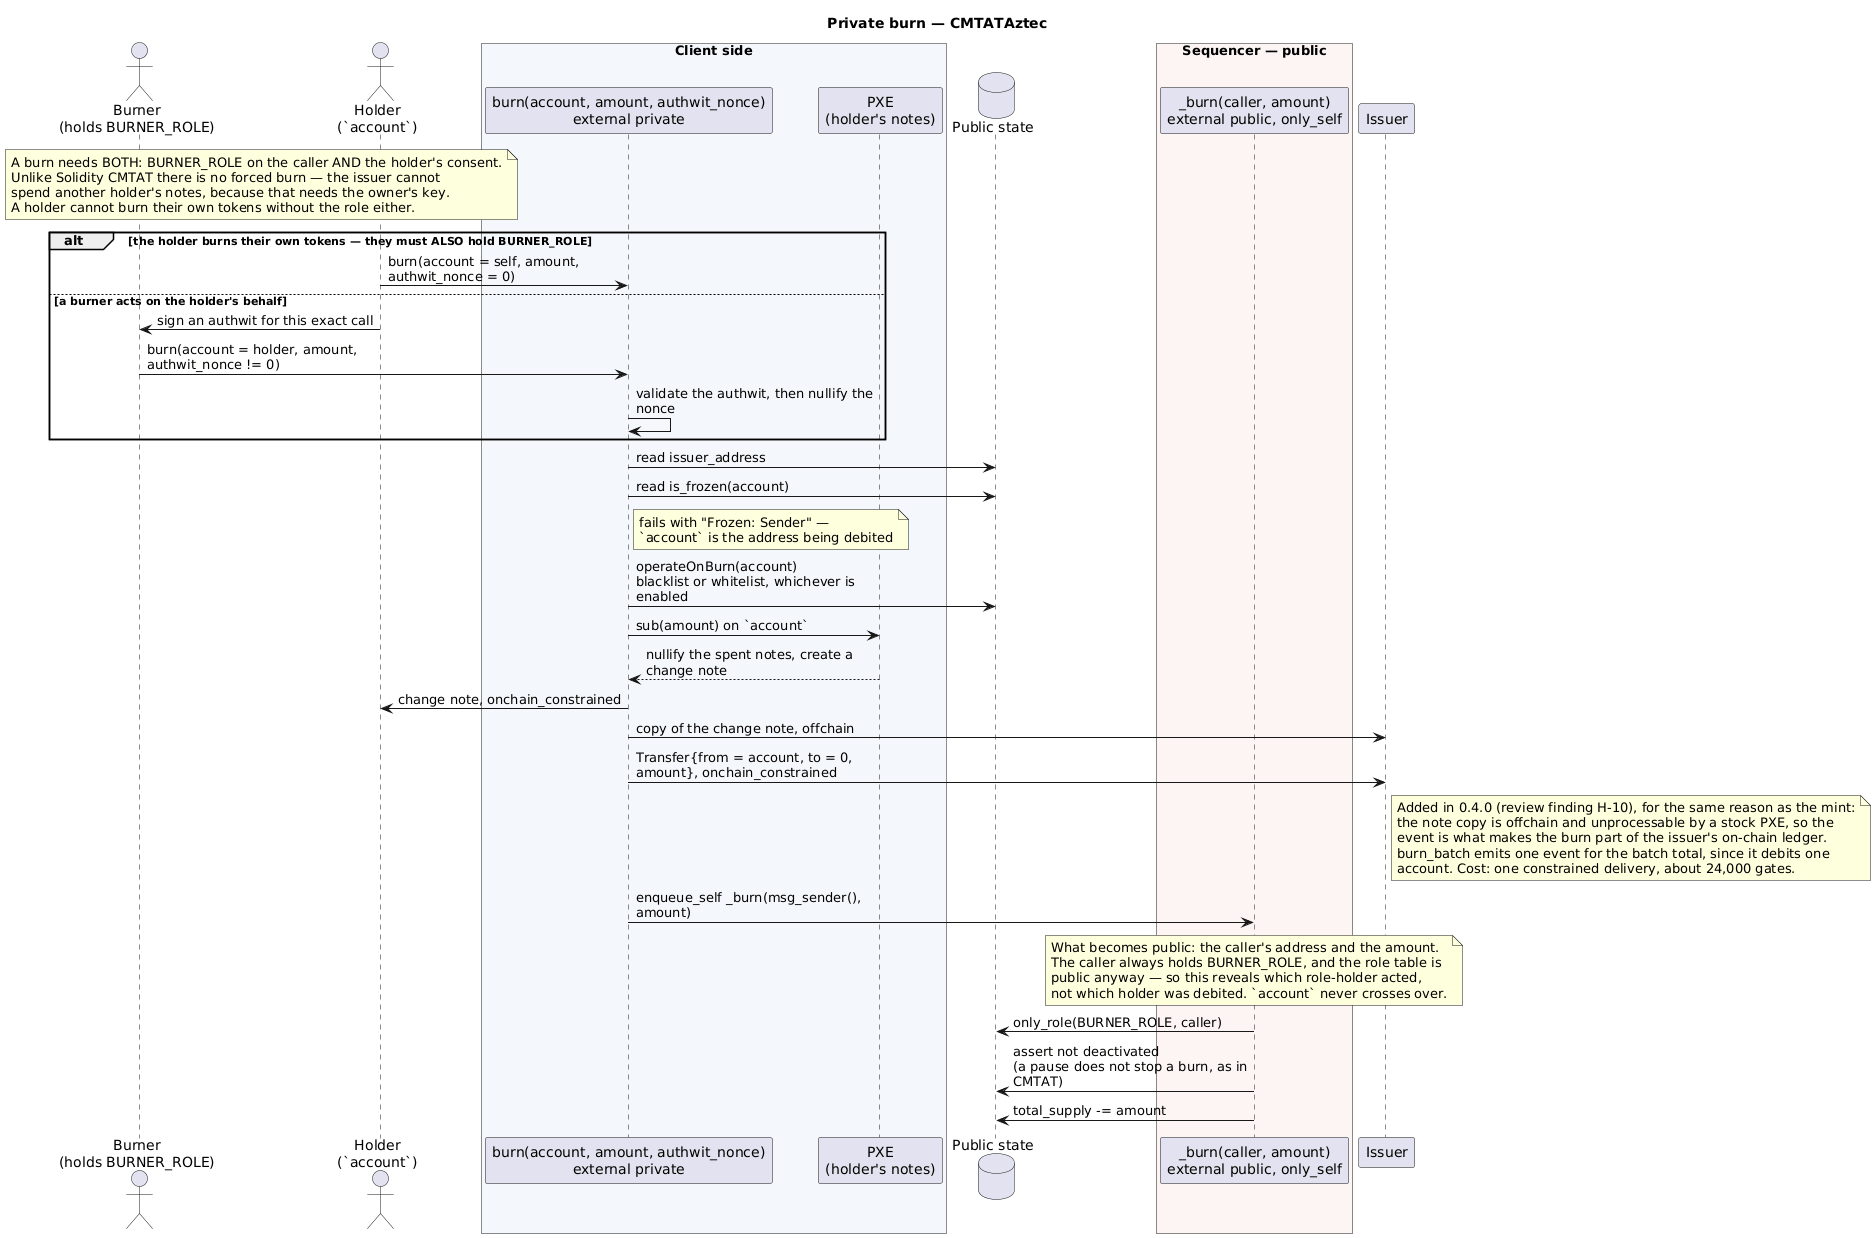

The diagram above was rendered by PlantUML. Its source (embedded in the PNG):
@startuml
title Private burn — CMTATAztec

skinparam sequenceMessageAlign left
skinparam maxMessageSize 250

actor "Burner\n(holds BURNER_ROLE)" as Burner
actor "Holder\n(`account`)" as Holder
box "Client side" #F4F8FC
participant "burn(account, amount, authwit_nonce)\nexternal private" as Priv
participant "PXE\n(holder's notes)" as PXE
end box
database "Public state" as PS
box "Sequencer — public" #FDF4F4
participant "_burn(caller, amount)\nexternal public, only_self" as Pub
end box
participant "Issuer" as Issuer

note over Burner, Holder
  A burn needs BOTH: BURNER_ROLE on the caller AND the holder's consent.
  Unlike Solidity CMTAT there is no forced burn — the issuer cannot
  spend another holder's notes, because that needs the owner's key.
  A holder cannot burn their own tokens without the role either.
end note

alt the holder burns their own tokens — they must ALSO hold BURNER_ROLE
  Holder -> Priv : burn(account = self, amount, authwit_nonce = 0)
else a burner acts on the holder's behalf
  Holder -> Burner : sign an authwit for this exact call
  Burner -> Priv : burn(account = holder, amount, authwit_nonce != 0)
  Priv -> Priv : validate the authwit, then nullify the nonce
end

Priv -> PS : read issuer_address
Priv -> PS : read is_frozen(account)
note right of Priv : fails with "Frozen: Sender" —\n`account` is the address being debited
Priv -> PS : operateOnBurn(account)\nblacklist or whitelist, whichever is enabled

Priv -> PXE : sub(amount) on `account`
PXE --> Priv : nullify the spent notes, create a change note
Priv -> Holder : change note, onchain_constrained
Priv -> Issuer : copy of the change note, offchain
Priv -> Issuer : Transfer{from = account, to = 0, amount}, onchain_constrained
note right of Issuer
  Added in 0.4.0 (review finding H-10), for the same reason as the mint:
  the note copy is offchain and unprocessable by a stock PXE, so the
  event is what makes the burn part of the issuer's on-chain ledger.
  burn_batch emits one event for the batch total, since it debits one
  account. Cost: one constrained delivery, about 24,000 gates.
end note

Priv -> Pub : enqueue_self _burn(msg_sender(), amount)
note over Pub
  What becomes public: the caller's address and the amount.
  The caller always holds BURNER_ROLE, and the role table is
  public anyway — so this reveals which role-holder acted,
  not which holder was debited. `account` never crosses over.
end note
Pub -> PS : only_role(BURNER_ROLE, caller)
Pub -> PS : assert not deactivated\n(a pause does not stop a burn, as in CMTAT)
Pub -> PS : total_supply -= amount

@enduml